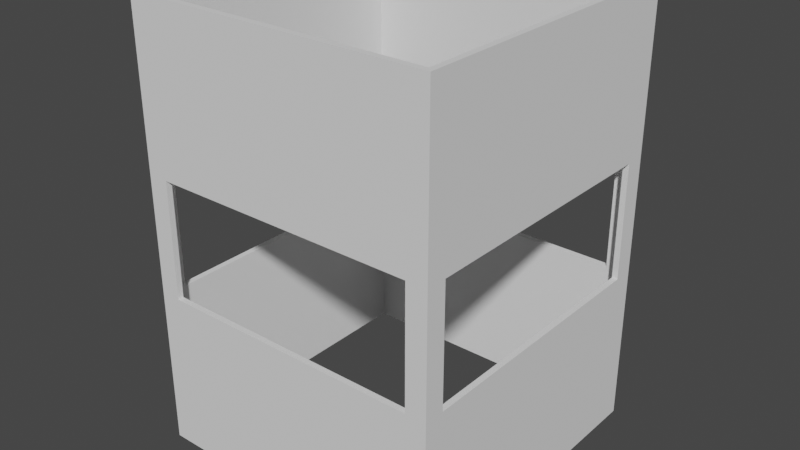 # Source: ElevatorShaft.blend  (saved by Blender 3.3.6; exported with 4.5.12 LTS)
import bpy
from mathutils import Matrix  # noqa: F401  (used for matrix-valued properties, if any)

bpy.ops.wm.read_factory_settings(use_empty=True)
scene = bpy.context.scene
scene.name = 'Scene'

# ---- collections
col_collection = bpy.data.collections.new('Collection'); scene.collection.children.link(col_collection)

# ---- world
world_world = bpy.data.worlds.new('World'); scene.world = world_world
world_world.use_nodes = True; world_world.node_tree.nodes.clear()
_N = world_world.node_tree.nodes; _L = world_world.node_tree.links
n0 = _N.new('ShaderNodeOutputWorld'); n0.name = 'World Output'; n0.location = (300, 300)
n1 = _N.new('ShaderNodeBackground'); n1.name = 'Background'; n1.location = (10, 300)
n1.inputs[0].default_value = (0.05088, 0.05088, 0.05088, 1.0)
_L.new(n1.outputs[0], n0.inputs[0])
n0.is_active_output = True
world_world.color = (0.05088, 0.05088, 0.05088)
world_world.use_sun_shadow = False
world_world.sun_shadow_jitter_overblur = 0.0

# ---- meshes
me_cube_001 = bpy.data.meshes.new('Cube.001')
me_cube_001.from_pydata([(-2.6, -2.6, -3.75), (-2.6, -2.6, 3.75), (-2.6, 2.6, -3.75), (-2.6, 2.6, 3.75), (2.6, -2.6, -3.75), (2.6, -2.6, 3.75), (2.6, 2.6, -3.75), (2.6, 2.6, 3.75), (-2.5, -2.5, 3.75), (-2.5, 2.5, 3.75), (2.5, 2.5, 3.75), (2.5, -2.5, 3.75), (-2.5, -2.5, -3.75), (-2.5, 2.5, -3.75), (2.5, 2.5, -3.75), (2.5, -2.5, -3.75), (-2.6, -2.6, -1.0), (-2.6, 2.6, -1.0), (2.6, 2.6, -1.0), (2.6, -2.6, -1.0), (-2.6, -2.6, 1.0), (-2.6, 2.6, 1.0), (2.6, 2.6, 1.0), (2.6, -2.6, 1.0), (2.25, -2.6, -3.75), (2.25, -2.6, 3.75), (2.25, -2.5, 3.75), (2.25, -2.5, -3.75), (2.25, -2.6, -1.0), (2.25, -2.6, 1.0), (-2.25, -2.6, 3.75), (-2.25, -2.5, 3.75), (-2.25, -2.5, -3.75), (-2.25, -2.6, -1.0), (-2.25, -2.6, 1.0), (-2.25, -2.6, -3.75), (-2.6, 2.25, -3.75), (-2.6, 2.25, 3.75), (-2.5, 2.25, 3.75), (-2.5, 2.25, -3.75), (-2.6, 2.25, -1.0), (-2.6, 2.25, 1.0), (-2.6, -2.25, -3.75), (-2.6, -2.25, 3.75), (-2.5, -2.25, 3.75), (-2.5, -2.25, -3.75), (-2.6, -2.25, -1.0), (-2.6, -2.25, 1.0), (2.25, 2.6, -3.75), (2.25, 2.6, 3.75), (2.25, 2.5, 3.75), (2.25, 2.5, -3.75), (2.25, 2.6, -1.0), (2.25, 2.6, 1.0), (-2.25, 2.6, -3.75), (-2.25, 2.6, 3.75), (-2.25, 2.5, 3.75), (-2.25, 2.5, -3.75), (-2.25, 2.6, -1.0), (-2.25, 2.6, 1.0), (2.6, 2.25, -3.75), (2.6, 2.25, 3.75), (2.5, 2.25, 3.75), (2.5, 2.25, -3.75), (2.6, 2.25, -1.0), (2.6, 2.25, 1.0), (2.6, -2.25, 3.75), (2.5, -2.25, 3.75), (2.5, -2.25, -3.75), (2.6, -2.25, -1.0), (2.6, -2.25, 1.0), (2.6, -2.25, -3.75), (-2.5, -2.5, -1.0), (-2.5, 2.5, -1.0), (2.5, -2.5, -1.0), (2.5, 2.5, -1.0), (2.25, -2.5, -1.0), (-2.25, -2.5, -1.0), (-2.5, 2.25, -1.0), (-2.5, -2.25, -1.0), (2.25, 2.5, -1.0), (-2.25, 2.5, -1.0), (2.5, 2.25, -1.0), (2.5, -2.25, -1.0), (-2.5, 2.5, 1.0), (2.5, 2.5, 1.0), (-2.5, -2.5, 1.0), (2.5, -2.5, 1.0), (2.25, -2.5, 1.0), (-2.25, -2.5, 1.0), (-2.5, 2.25, 1.0), (-2.5, -2.25, 1.0), (2.25, 2.5, 1.0), (-2.25, 2.5, 1.0), (2.5, 2.25, 1.0), (2.5, -2.25, 1.0)], [], [(41, 37, 3, 21), (53, 49, 7, 22), (70, 66, 5, 23), (34, 30, 1, 20), (71, 4, 15, 68), (61, 7, 10, 62), (79, 72, 12, 45), (43, 1, 8, 44), (25, 5, 11, 26), (55, 3, 9, 56), (76, 74, 15, 27), (81, 73, 13, 57), (82, 75, 14, 63), (35, 0, 12, 32), (48, 6, 14, 51), (36, 2, 13, 39), (35, 33, 16, 0), (71, 69, 19, 4), (48, 52, 18, 6), (36, 40, 17, 2), (33, 34, 20, 16), (69, 70, 23, 19), (52, 53, 22, 18), (40, 41, 21, 17), (19, 23, 29, 28), (4, 19, 28, 24), (4, 24, 27, 15), (77, 76, 27, 32), (30, 25, 26, 31), (23, 5, 25, 29), (1, 30, 31, 8), (72, 77, 32, 12), (24, 28, 33, 35), (24, 35, 32, 27), (29, 25, 30, 34), (42, 46, 40, 36), (42, 36, 39, 45), (3, 37, 38, 9), (73, 78, 39, 13), (47, 43, 37, 41), (20, 1, 43, 47), (0, 42, 45, 12), (0, 16, 46, 42), (16, 20, 47, 46), (37, 43, 44, 38), (78, 79, 45, 39), (54, 58, 52, 48), (54, 48, 51, 57), (75, 80, 51, 14), (7, 49, 50, 10), (59, 55, 49, 53), (21, 3, 55, 59), (2, 54, 57, 13), (2, 17, 58, 54), (17, 21, 59, 58), (80, 81, 57, 51), (49, 55, 56, 50), (18, 22, 65, 64), (6, 18, 64, 60), (83, 82, 63, 68), (66, 61, 62, 67), (6, 60, 63, 14), (22, 7, 61, 65), (5, 66, 67, 11), (74, 83, 68, 15), (60, 64, 69, 71), (60, 71, 68, 63), (65, 61, 66, 70), (87, 95, 83, 74), (94, 82, 64, 65), (93, 81, 58, 59), (85, 92, 80, 75), (91, 79, 46, 47), (84, 90, 78, 73), (86, 89, 77, 72), (89, 88, 29, 34), (94, 85, 75, 82), (93, 84, 73, 81), (88, 87, 74, 76), (91, 86, 72, 79), (44, 8, 86, 91), (26, 11, 87, 88), (56, 9, 84, 93), (62, 10, 85, 94), (31, 26, 88, 89), (8, 31, 89, 86), (9, 38, 90, 84), (38, 44, 91, 90), (10, 50, 92, 85), (50, 56, 93, 92), (67, 62, 94, 95), (11, 67, 95, 87), (79, 78, 40, 46), (90, 91, 47, 41), (78, 90, 41, 40), (77, 89, 34, 33), (76, 77, 33, 28), (88, 76, 28, 29), (82, 83, 69, 64), (95, 94, 65, 70), (83, 95, 70, 69), (81, 80, 52, 58), (92, 93, 59, 53), (80, 92, 53, 52)])
_uv = me_cube_001.uv_layers.new(name='UVMap')
_uv.uv.foreach_set('vector', [0.5625, 0.125, 0.625, 0.125, 0.625, 0.25, 0.5625, 0.25, 0.5625, 0.375, 0.625, 0.375, 0.625, 0.5, 0.5625, 0.5, 0.5625, 0.6875, 0.625, 0.6875, 0.625, 0.75, 0.5625, 0.75, 0.5625, 0.9375, 0.625, 0.9375, 0.625, 1.0, 0.5625, 1.0, 0.375, 0.6875, 0.375, 0.75, 0.375, 0.75, 0.375, 0.6875, 0.625, 0.625, 0.625, 0.5, 0.625, 0.5, 0.625, 0.625, 0.625, 0.0625, 0.625, 0.0, 0.625, 0.0, 0.625, 0.0625, 0.625, 0.0625, 0.625, 0.0, 0.625, 0.0, 0.625, 0.0625, 0.625, 0.875, 0.625, 0.75, 0.625, 0.75, 0.625, 0.875, 0.625, 0.3125, 0.625, 0.25, 0.625, 0.25, 0.625, 0.3125, 0.625, 0.875, 0.625, 0.75, 0.625, 0.75, 0.625, 0.875, 0.625, 0.3125, 0.625, 0.25, 0.625, 0.25, 0.625, 0.3125, 0.625, 0.625, 0.625, 0.5, 0.625, 0.5, 0.625, 0.625, 0.375, 0.9375, 0.375, 1.0, 0.375, 1.0, 0.375, 0.9375, 0.375, 0.375, 0.375, 0.5, 0.375, 0.5, 0.375, 0.375, 0.375, 0.125, 0.375, 0.25, 0.375, 0.25, 0.375, 0.125, 0.375, 0.9375, 0.5, 0.9375, 0.5, 1.0, 0.375, 1.0, 0.375, 0.6875, 0.5, 0.6875, 0.5, 0.75, 0.375, 0.75, 0.375, 0.375, 0.5, 0.375, 0.5, 0.5, 0.375, 0.5, 0.375, 0.125, 0.5, 0.125, 0.5, 0.25, 0.375, 0.25, 0.5, 0.9375, 0.5625, 0.9375, 0.5625, 1.0, 0.5, 1.0, 0.5, 0.6875, 0.5625, 0.6875, 0.5625, 0.75, 0.5, 0.75, 0.5, 0.375, 0.5625, 0.375, 0.5625, 0.5, 0.5, 0.5, 0.5, 0.125, 0.5625, 0.125, 0.5625, 0.25, 0.5, 0.25, 0.5, 0.75, 0.5625, 0.75, 0.5625, 0.875, 0.5, 0.875, 0.375, 0.75, 0.5, 0.75, 0.5, 0.875, 0.375, 0.875, 0.375, 0.75, 0.375, 0.875, 0.375, 0.875, 0.375, 0.75, 0.625, 0.9375, 0.625, 0.875, 0.625, 0.875, 0.625, 0.9375, 0.625, 0.9375, 0.625, 0.875, 0.625, 0.875, 0.625, 0.9375, 0.5625, 0.75, 0.625, 0.75, 0.625, 0.875, 0.5625, 0.875, 0.625, 1.0, 0.625, 0.9375, 0.625, 0.9375, 0.625, 1.0, 0.625, 1.0, 0.625, 0.9375, 0.625, 0.9375, 0.625, 1.0, 0.375, 0.875, 0.5, 0.875, 0.5, 0.9375, 0.375, 0.9375, 0.375, 0.875, 0.375, 0.9375, 0.375, 0.9375, 0.375, 0.875, 0.5625, 0.875, 0.625, 0.875, 0.625, 0.9375, 0.5625, 0.9375, 0.375, 0.0625, 0.5, 0.0625, 0.5, 0.125, 0.375, 0.125, 0.375, 0.0625, 0.375, 0.125, 0.375, 0.125, 0.375, 0.0625, 0.625, 0.25, 0.625, 0.125, 0.625, 0.125, 0.625, 0.25, 0.625, 0.25, 0.625, 0.125, 0.625, 0.125, 0.625, 0.25, 0.5625, 0.0625, 0.625, 0.0625, 0.625, 0.125, 0.5625, 0.125, 0.5625, 0.0, 0.625, 0.0, 0.625, 0.0625, 0.5625, 0.0625, 0.375, 0.0, 0.375, 0.0625, 0.375, 0.0625, 0.375, 0.0, 0.375, 0.0, 0.5, 0.0, 0.5, 0.0625, 0.375, 0.0625, 0.5, 0.0, 0.5625, 0.0, 0.5625, 0.0625, 0.5, 0.0625, 0.625, 0.125, 0.625, 0.0625, 0.625, 0.0625, 0.625, 0.125, 0.625, 0.125, 0.625, 0.0625, 0.625, 0.0625, 0.625, 0.125, 0.375, 0.3125, 0.5, 0.3125, 0.5, 0.375, 0.375, 0.375, 0.375, 0.3125, 0.375, 0.375, 0.375, 0.375, 0.375, 0.3125, 0.625, 0.5, 0.625, 0.375, 0.625, 0.375, 0.625, 0.5, 0.625, 0.5, 0.625, 0.375, 0.625, 0.375, 0.625, 0.5, 0.5625, 0.3125, 0.625, 0.3125, 0.625, 0.375, 0.5625, 0.375, 0.5625, 0.25, 0.625, 0.25, 0.625, 0.3125, 0.5625, 0.3125, 0.375, 0.25, 0.375, 0.3125, 0.375, 0.3125, 0.375, 0.25, 0.375, 0.25, 0.5, 0.25, 0.5, 0.3125, 0.375, 0.3125, 0.5, 0.25, 0.5625, 0.25, 0.5625, 0.3125, 0.5, 0.3125, 0.625, 0.375, 0.625, 0.3125, 0.625, 0.3125, 0.625, 0.375, 0.625, 0.375, 0.625, 0.3125, 0.625, 0.3125, 0.625, 0.375, 0.5, 0.5, 0.5625, 0.5, 0.5625, 0.625, 0.5, 0.625, 0.375, 0.5, 0.5, 0.5, 0.5, 0.625, 0.375, 0.625, 0.625, 0.6875, 0.625, 0.625, 0.625, 0.625, 0.625, 0.6875, 0.625, 0.6875, 0.625, 0.625, 0.625, 0.625, 0.625, 0.6875, 0.375, 0.5, 0.375, 0.625, 0.375, 0.625, 0.375, 0.5, 0.5625, 0.5, 0.625, 0.5, 0.625, 0.625, 0.5625, 0.625, 0.625, 0.75, 0.625, 0.6875, 0.625, 0.6875, 0.625, 0.75, 0.625, 0.75, 0.625, 0.6875, 0.625, 0.6875, 0.625, 0.75, 0.375, 0.625, 0.5, 0.625, 0.5, 0.6875, 0.375, 0.6875, 0.375, 0.625, 0.375, 0.6875, 0.375, 0.6875, 0.375, 0.625, 0.5625, 0.625, 0.625, 0.625, 0.625, 0.6875, 0.5625, 0.6875, 0.625, 0.75, 0.625, 0.6875, 0.625, 0.6875, 0.625, 0.75, 0.625, 0.625, 0.625, 0.625, 0.625, 0.625, 0.625, 0.625, 0.625, 0.3125, 0.625, 0.3125, 0.625, 0.3125, 0.625, 0.3125, 0.625, 0.5, 0.625, 0.375, 0.625, 0.375, 0.625, 0.5, 0.625, 0.0625, 0.625, 0.0625, 0.625, 0.0625, 0.625, 0.0625, 0.625, 0.25, 0.625, 0.125, 0.625, 0.125, 0.625, 0.25, 0.625, 1.0, 0.625, 0.9375, 0.625, 0.9375, 0.625, 1.0, 0.625, 0.9375, 0.625, 0.875, 0.625, 0.875, 0.625, 0.9375, 0.625, 0.625, 0.625, 0.5, 0.625, 0.5, 0.625, 0.625, 0.625, 0.3125, 0.625, 0.25, 0.625, 0.25, 0.625, 0.3125, 0.625, 0.875, 0.625, 0.75, 0.625, 0.75, 0.625, 0.875, 0.625, 0.0625, 0.625, 0.0, 0.625, 0.0, 0.625, 0.0625, 0.625, 0.0625, 0.625, 0.0, 0.625, 0.0, 0.625, 0.0625, 0.625, 0.875, 0.625, 0.75, 0.625, 0.75, 0.625, 0.875, 0.625, 0.3125, 0.625, 0.25, 0.625, 0.25, 0.625, 0.3125, 0.625, 0.625, 0.625, 0.5, 0.625, 0.5, 0.625, 0.625, 0.625, 0.9375, 0.625, 0.875, 0.625, 0.875, 0.625, 0.9375, 0.625, 1.0, 0.625, 0.9375, 0.625, 0.9375, 0.625, 1.0, 0.625, 0.25, 0.625, 0.125, 0.625, 0.125, 0.625, 0.25, 0.625, 0.125, 0.625, 0.0625, 0.625, 0.0625, 0.625, 0.125, 0.625, 0.5, 0.625, 0.375, 0.625, 0.375, 0.625, 0.5, 0.625, 0.375, 0.625, 0.3125, 0.625, 0.3125, 0.625, 0.375, 0.625, 0.6875, 0.625, 0.625, 0.625, 0.625, 0.625, 0.6875, 0.625, 0.75, 0.625, 0.6875, 0.625, 0.6875, 0.625, 0.75, 0.625, 0.0625, 0.625, 0.125, 0.625, 0.125, 0.625, 0.0625, 0.625, 0.125, 0.625, 0.0625, 0.625, 0.0625, 0.625, 0.125, 0.625, 0.125, 0.625, 0.125, 0.625, 0.125, 0.625, 0.125, 0.625, 0.9375, 0.625, 0.9375, 0.625, 0.9375, 0.625, 0.9375, 0.625, 0.875, 0.625, 0.9375, 0.625, 0.9375, 0.625, 0.875, 0.625, 0.875, 0.625, 0.875, 0.625, 0.875, 0.625, 0.875, 0.625, 0.625, 0.625, 0.6875, 0.625, 0.6875, 0.625, 0.625, 0.625, 0.6875, 0.625, 0.625, 0.625, 0.625, 0.625, 0.6875, 0.625, 0.6875, 0.625, 0.6875, 0.625, 0.6875, 0.625, 0.6875, 0.625, 0.3125, 0.625, 0.375, 0.625, 0.375, 0.625, 0.3125, 0.625, 0.375, 0.625, 0.3125, 0.625, 0.3125, 0.625, 0.375, 0.625, 0.375, 0.625, 0.375, 0.625, 0.375, 0.625, 0.375])
me_cube_001.update()

# ---- objects
ob_cube = bpy.data.objects.new('Cube', me_cube_001)

# ---- transforms, parenting, visibility, modifiers, constraints
ob_cube.location = (0.0, 0.0, 0.0)

# ---- collection membership
col_collection.objects.link(ob_cube)

# ---- scene / render settings (as saved in the file)
scene.frame_start = 1; scene.frame_end = 250; scene.frame_set(1)
scene.render.engine = 'BLENDER_EEVEE_NEXT'
scene.cycles.sampling_pattern = 'TABULATED_SOBOL'
scene.cycles.use_light_tree = False
scene.view_settings.view_transform = 'Filmic'
bpy.context.view_layer.update()

# ---- added for rendering (the .blend has no active camera and no usable light): camera, sun
cam_auto = bpy.data.cameras.new('AutoCamera')
cam_auto.lens = 50.0
cam_auto.sensor_width = 36.0
cam_auto.clip_end = 1000.0
ob_auto_camera = bpy.data.objects.new('AutoCamera', cam_auto)
scene.collection.objects.link(ob_auto_camera)
ob_auto_camera.location = (9.71838, -11.6621, 7.77471)
ob_auto_camera.rotation_euler = (1.09748, -7.21219e-08, 0.694738)
scene.camera = ob_auto_camera
light_auto_sun = bpy.data.lights.new('AutoSun', 'SUN')
light_auto_sun.energy = 3.0
light_auto_sun.angle = 0.0523599
ob_auto_sun = bpy.data.objects.new('AutoSun', light_auto_sun)
scene.collection.objects.link(ob_auto_sun)
ob_auto_sun.rotation_euler = (0.872665, 0.174533, 0.523599)
bpy.context.view_layer.update()
